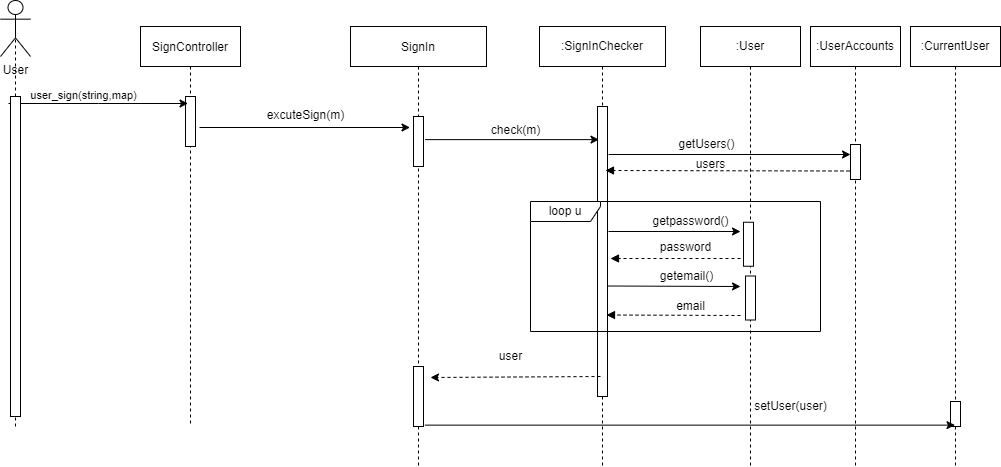

The diagram above was exported from draw.io. Its source (the exported page's mxGraphModel, read from the mxfile embedded in the PNG):
<mxGraphModel dx="1036" dy="606" grid="1" gridSize="10" guides="1" tooltips="1" connect="1" arrows="1" fold="1" page="1" pageScale="1" pageWidth="700" pageHeight="1000" math="0" shadow="0">
  <root>
    <mxCell id="0" />
    <mxCell id="1" parent="0" />
    <mxCell id="3nuBFxr9cyL0pnOWT2aG-1" value="SignController" style="shape=umlLifeline;perimeter=lifelinePerimeter;container=1;collapsible=0;recursiveResize=0;rounded=0;shadow=0;strokeWidth=1;" parent="1" vertex="1">
      <mxGeometry x="170" y="80" width="100" height="400" as="geometry" />
    </mxCell>
    <mxCell id="3nuBFxr9cyL0pnOWT2aG-2" value="" style="points=[];perimeter=orthogonalPerimeter;rounded=0;shadow=0;strokeWidth=1;" parent="3nuBFxr9cyL0pnOWT2aG-1" vertex="1">
      <mxGeometry x="45" y="70" width="10" height="50" as="geometry" />
    </mxCell>
    <mxCell id="3nuBFxr9cyL0pnOWT2aG-5" value="SignIn" style="shape=umlLifeline;perimeter=lifelinePerimeter;container=1;collapsible=0;recursiveResize=0;rounded=0;shadow=0;strokeWidth=1;" parent="1" vertex="1">
      <mxGeometry x="380" y="80" width="136" height="440" as="geometry" />
    </mxCell>
    <mxCell id="3nuBFxr9cyL0pnOWT2aG-6" value="" style="points=[];perimeter=orthogonalPerimeter;rounded=0;shadow=0;strokeWidth=1;" parent="3nuBFxr9cyL0pnOWT2aG-5" vertex="1">
      <mxGeometry x="63" y="90" width="10" height="50" as="geometry" />
    </mxCell>
    <mxCell id="_XzPKQp_zrSLGXiRMa7B-9" value="" style="points=[];perimeter=orthogonalPerimeter;rounded=0;shadow=0;strokeWidth=1;" parent="3nuBFxr9cyL0pnOWT2aG-5" vertex="1">
      <mxGeometry x="63" y="340" width="10" height="60" as="geometry" />
    </mxCell>
    <mxCell id="rFIJDpWe1XD1P4Mg9pvw-1" value="User" style="shape=umlActor;verticalLabelPosition=bottom;verticalAlign=top;html=1;outlineConnect=0;" parent="1" vertex="1">
      <mxGeometry x="30" y="54" width="30" height="56" as="geometry" />
    </mxCell>
    <mxCell id="rFIJDpWe1XD1P4Mg9pvw-2" value="" style="endArrow=none;dashed=1;html=1;rounded=0;entryX=0.5;entryY=0.5;entryDx=0;entryDy=0;entryPerimeter=0;" parent="1" target="rFIJDpWe1XD1P4Mg9pvw-1" edge="1">
      <mxGeometry width="50" height="50" relative="1" as="geometry">
        <mxPoint x="45" y="480" as="sourcePoint" />
        <mxPoint x="450" y="310" as="targetPoint" />
      </mxGeometry>
    </mxCell>
    <mxCell id="rFIJDpWe1XD1P4Mg9pvw-4" value="" style="endArrow=classic;html=1;rounded=0;" parent="1" edge="1">
      <mxGeometry width="50" height="50" relative="1" as="geometry">
        <mxPoint x="38" y="157" as="sourcePoint" />
        <mxPoint x="217.5" y="157" as="targetPoint" />
        <Array as="points">
          <mxPoint x="128" y="157" />
        </Array>
      </mxGeometry>
    </mxCell>
    <mxCell id="_XzPKQp_zrSLGXiRMa7B-1" value="user_sign(string,map)" style="edgeLabel;html=1;align=center;verticalAlign=middle;resizable=0;points=[];" parent="rFIJDpWe1XD1P4Mg9pvw-4" vertex="1" connectable="0">
      <mxGeometry x="-0.171" y="9" relative="1" as="geometry">
        <mxPoint as="offset" />
      </mxGeometry>
    </mxCell>
    <mxCell id="rFIJDpWe1XD1P4Mg9pvw-6" value="" style="endArrow=classic;html=1;rounded=0;" parent="1" edge="1">
      <mxGeometry width="50" height="50" relative="1" as="geometry">
        <mxPoint x="229" y="181" as="sourcePoint" />
        <mxPoint x="439.5" y="181" as="targetPoint" />
        <Array as="points" />
      </mxGeometry>
    </mxCell>
    <mxCell id="rFIJDpWe1XD1P4Mg9pvw-8" value="excuteSign(m)" style="text;html=1;align=center;verticalAlign=middle;resizable=0;points=[];autosize=1;strokeColor=none;fillColor=none;" parent="1" vertex="1">
      <mxGeometry x="290" y="159" width="90" height="20" as="geometry" />
    </mxCell>
    <mxCell id="rFIJDpWe1XD1P4Mg9pvw-16" value="check(m)" style="text;html=1;align=center;verticalAlign=middle;resizable=0;points=[];autosize=1;strokeColor=none;fillColor=none;" parent="1" vertex="1">
      <mxGeometry x="510" y="174" width="70" height="20" as="geometry" />
    </mxCell>
    <mxCell id="082sfcw-h-3HQK-FBSq5-68" value=":SignInChecker" style="shape=umlLifeline;perimeter=lifelinePerimeter;whiteSpace=wrap;html=1;container=1;collapsible=0;recursiveResize=0;outlineConnect=0;" parent="1" vertex="1">
      <mxGeometry x="569" y="80" width="126" height="440" as="geometry" />
    </mxCell>
    <mxCell id="082sfcw-h-3HQK-FBSq5-112" value="" style="rounded=0;whiteSpace=wrap;html=1;" parent="082sfcw-h-3HQK-FBSq5-68" vertex="1">
      <mxGeometry x="58" y="80" width="10" height="290" as="geometry" />
    </mxCell>
    <mxCell id="rFIJDpWe1XD1P4Mg9pvw-5" value="&lt;div style=&quot;background-color: #2b2b2b ; color: #a9b7c6 ; font-family: &amp;#34;jetbrains mono&amp;#34; , monospace ; font-size: 12.0pt&quot;&gt;&lt;pre&gt;&lt;br&gt;&lt;/pre&gt;&lt;/div&gt;" style="text;html=1;align=center;verticalAlign=middle;resizable=0;points=[];autosize=1;strokeColor=none;fillColor=none;" parent="1" vertex="1">
      <mxGeometry x="310" y="335" width="20" height="50" as="geometry" />
    </mxCell>
    <mxCell id="082sfcw-h-3HQK-FBSq5-72" value="" style="points=[];perimeter=orthogonalPerimeter;rounded=0;shadow=0;strokeWidth=1;" parent="1" vertex="1">
      <mxGeometry x="40" y="150" width="10" height="320" as="geometry" />
    </mxCell>
    <mxCell id="082sfcw-h-3HQK-FBSq5-77" value="" style="endArrow=classic;html=1;rounded=0;exitX=1.464;exitY=0.308;exitDx=0;exitDy=0;exitPerimeter=0;" parent="1" edge="1">
      <mxGeometry width="50" height="50" relative="1" as="geometry">
        <mxPoint x="454.6400000000001" y="193.12" as="sourcePoint" />
        <mxPoint x="628.5" y="193.12" as="targetPoint" />
      </mxGeometry>
    </mxCell>
    <mxCell id="e_oO17In_SWaUgLwbigB-10" value=":User" style="shape=umlLifeline;perimeter=lifelinePerimeter;whiteSpace=wrap;html=1;container=1;collapsible=0;recursiveResize=0;outlineConnect=0;size=40;" parent="1" vertex="1">
      <mxGeometry x="730" y="80" width="100" height="440" as="geometry" />
    </mxCell>
    <mxCell id="e_oO17In_SWaUgLwbigB-12" value="" style="rounded=0;whiteSpace=wrap;html=1;" parent="e_oO17In_SWaUgLwbigB-10" vertex="1">
      <mxGeometry x="43" y="195.75" width="10" height="44" as="geometry" />
    </mxCell>
    <mxCell id="7UFgD-0t-26vjz-xNPw1-6" value="" style="rounded=0;whiteSpace=wrap;html=1;" parent="e_oO17In_SWaUgLwbigB-10" vertex="1">
      <mxGeometry x="45" y="249.5" width="10" height="44" as="geometry" />
    </mxCell>
    <mxCell id="082sfcw-h-3HQK-FBSq5-93" value="password" style="text;html=1;align=center;verticalAlign=middle;resizable=0;points=[];autosize=1;strokeColor=none;fillColor=none;" parent="1" vertex="1">
      <mxGeometry x="680" y="290.5" width="70" height="20" as="geometry" />
    </mxCell>
    <mxCell id="082sfcw-h-3HQK-FBSq5-92" value="" style="html=1;verticalAlign=bottom;labelBackgroundColor=none;endArrow=block;endFill=1;dashed=1;rounded=0;fontFamily=Comic Sans MS;" parent="1" edge="1">
      <mxGeometry width="160" relative="1" as="geometry">
        <mxPoint x="770" y="312" as="sourcePoint" />
        <mxPoint x="640" y="312" as="targetPoint" />
      </mxGeometry>
    </mxCell>
    <mxCell id="7UFgD-0t-26vjz-xNPw1-1" value="loop u" style="shape=umlFrame;whiteSpace=wrap;html=1;width=70;height=20;" parent="1" vertex="1">
      <mxGeometry x="560" y="255" width="290" height="130" as="geometry" />
    </mxCell>
    <mxCell id="7UFgD-0t-26vjz-xNPw1-3" value=":UserAccounts" style="shape=umlLifeline;perimeter=lifelinePerimeter;whiteSpace=wrap;html=1;container=1;collapsible=0;recursiveResize=0;outlineConnect=0;size=40;" parent="1" vertex="1">
      <mxGeometry x="840" y="80" width="90" height="440" as="geometry" />
    </mxCell>
    <mxCell id="_EeW8UQ9uzu0S-R5klQ--2" value="" style="rounded=0;whiteSpace=wrap;html=1;" parent="7UFgD-0t-26vjz-xNPw1-3" vertex="1">
      <mxGeometry x="40" y="118" width="10" height="35" as="geometry" />
    </mxCell>
    <mxCell id="082sfcw-h-3HQK-FBSq5-117" value="" style="endArrow=classic;html=1;rounded=0;" parent="1" edge="1">
      <mxGeometry width="50" height="50" relative="1" as="geometry">
        <mxPoint x="638" y="285" as="sourcePoint" />
        <mxPoint x="770" y="285" as="targetPoint" />
        <Array as="points" />
      </mxGeometry>
    </mxCell>
    <mxCell id="e_oO17In_SWaUgLwbigB-18" value="getpassword()" style="text;html=1;align=center;verticalAlign=middle;resizable=0;points=[];autosize=1;strokeColor=none;fillColor=none;" parent="1" vertex="1">
      <mxGeometry x="675" y="264.5" width="90" height="20" as="geometry" />
    </mxCell>
    <mxCell id="7UFgD-0t-26vjz-xNPw1-7" value="" style="endArrow=classic;html=1;rounded=0;" parent="1" edge="1">
      <mxGeometry width="50" height="50" relative="1" as="geometry">
        <mxPoint x="636.5" y="339.5" as="sourcePoint" />
        <mxPoint x="770" y="340" as="targetPoint" />
        <Array as="points" />
      </mxGeometry>
    </mxCell>
    <mxCell id="7UFgD-0t-26vjz-xNPw1-8" value="" style="html=1;verticalAlign=bottom;labelBackgroundColor=none;endArrow=block;endFill=1;dashed=1;rounded=0;fontFamily=Comic Sans MS;" parent="1" edge="1">
      <mxGeometry width="160" relative="1" as="geometry">
        <mxPoint x="770" y="369" as="sourcePoint" />
        <mxPoint x="636" y="368.5" as="targetPoint" />
      </mxGeometry>
    </mxCell>
    <mxCell id="7UFgD-0t-26vjz-xNPw1-10" value="getemail()" style="text;html=1;align=center;verticalAlign=middle;resizable=0;points=[];autosize=1;strokeColor=none;fillColor=none;" parent="1" vertex="1">
      <mxGeometry x="681" y="319.75" width="70" height="20" as="geometry" />
    </mxCell>
    <mxCell id="7UFgD-0t-26vjz-xNPw1-11" value="email" style="text;html=1;align=center;verticalAlign=middle;resizable=0;points=[];autosize=1;strokeColor=none;fillColor=none;" parent="1" vertex="1">
      <mxGeometry x="700" y="350" width="40" height="20" as="geometry" />
    </mxCell>
    <mxCell id="7UFgD-0t-26vjz-xNPw1-13" value="getUsers()" style="text;html=1;align=center;verticalAlign=middle;resizable=0;points=[];autosize=1;strokeColor=none;fillColor=none;" parent="1" vertex="1">
      <mxGeometry x="701" y="188" width="70" height="20" as="geometry" />
    </mxCell>
    <mxCell id="082sfcw-h-3HQK-FBSq5-119" value="" style="endArrow=classic;html=1;rounded=0;fontFamily=Helvetica;dashed=1;" parent="1" edge="1">
      <mxGeometry width="50" height="50" relative="1" as="geometry">
        <mxPoint x="630" y="430" as="sourcePoint" />
        <mxPoint x="460" y="431" as="targetPoint" />
      </mxGeometry>
    </mxCell>
    <mxCell id="_EeW8UQ9uzu0S-R5klQ--1" value="" style="endArrow=classic;html=1;rounded=0;exitX=1.464;exitY=0.308;exitDx=0;exitDy=0;exitPerimeter=0;" parent="1" edge="1">
      <mxGeometry width="50" height="50" relative="1" as="geometry">
        <mxPoint x="638.0700000000002" y="208" as="sourcePoint" />
        <mxPoint x="880" y="208" as="targetPoint" />
      </mxGeometry>
    </mxCell>
    <mxCell id="_EeW8UQ9uzu0S-R5klQ--3" value="" style="html=1;verticalAlign=bottom;labelBackgroundColor=none;endArrow=block;endFill=1;dashed=1;rounded=0;fontFamily=Comic Sans MS;" parent="1" edge="1">
      <mxGeometry width="160" relative="1" as="geometry">
        <mxPoint x="879" y="224.5" as="sourcePoint" />
        <mxPoint x="635" y="224" as="targetPoint" />
      </mxGeometry>
    </mxCell>
    <mxCell id="_EeW8UQ9uzu0S-R5klQ--4" value="users" style="text;html=1;align=center;verticalAlign=middle;resizable=0;points=[];autosize=1;strokeColor=none;fillColor=none;" parent="1" vertex="1">
      <mxGeometry x="715" y="208" width="50" height="20" as="geometry" />
    </mxCell>
    <mxCell id="0WyXFlLBe1MSdK38MN7F-1" value=":CurrentUser" style="shape=umlLifeline;perimeter=lifelinePerimeter;whiteSpace=wrap;html=1;container=1;collapsible=0;recursiveResize=0;outlineConnect=0;size=40;" parent="1" vertex="1">
      <mxGeometry x="940" y="80" width="90" height="440" as="geometry" />
    </mxCell>
    <mxCell id="0WyXFlLBe1MSdK38MN7F-3" value="" style="rounded=0;whiteSpace=wrap;html=1;" parent="0WyXFlLBe1MSdK38MN7F-1" vertex="1">
      <mxGeometry x="40" y="375" width="10" height="25" as="geometry" />
    </mxCell>
    <mxCell id="_XzPKQp_zrSLGXiRMa7B-8" value="user" style="text;html=1;align=center;verticalAlign=middle;resizable=0;points=[];autosize=1;" parent="1" vertex="1">
      <mxGeometry x="520" y="400" width="40" height="20" as="geometry" />
    </mxCell>
    <mxCell id="_XzPKQp_zrSLGXiRMa7B-10" value="" style="endArrow=classic;html=1;exitX=0.547;exitY=0.906;exitDx=0;exitDy=0;exitPerimeter=0;" parent="1" source="3nuBFxr9cyL0pnOWT2aG-5" target="0WyXFlLBe1MSdK38MN7F-1" edge="1">
      <mxGeometry width="50" height="50" relative="1" as="geometry">
        <mxPoint x="580" y="310" as="sourcePoint" />
        <mxPoint x="630" y="260" as="targetPoint" />
      </mxGeometry>
    </mxCell>
    <mxCell id="_XzPKQp_zrSLGXiRMa7B-11" value="setUser(user)" style="text;html=1;align=center;verticalAlign=middle;resizable=0;points=[];autosize=1;" parent="1" vertex="1">
      <mxGeometry x="770" y="445" width="100" height="30" as="geometry" />
    </mxCell>
  </root>
</mxGraphModel>